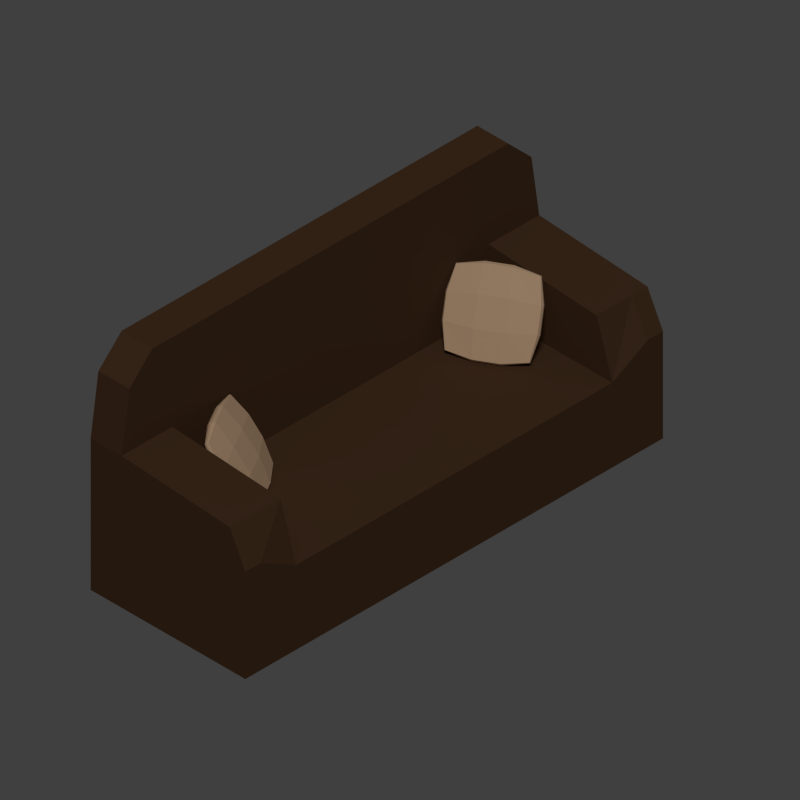 # Source: Sofa_ByBrjce.blend  (saved by Blender 2.76.0; exported with 4.5.12 LTS)
import bpy
from mathutils import Matrix  # noqa: F401  (used for matrix-valued properties, if any)

bpy.ops.wm.read_factory_settings(use_empty=True)
scene = bpy.context.scene
scene.name = 'Scene'

# ---- collections
col_collection_1 = bpy.data.collections.new('Collection 1'); scene.collection.children.link(col_collection_1)

# ---- materials (node trees are filled in below, after node groups)
mat_couleurcanap = bpy.data.materials.new('CouleurCanapé')
mat_couleurcanap.alpha_threshold = 0.0
mat_couleurcanap.use_transparent_shadow = False
mat_couleurcanap.diffuse_color = (0.1, 0.05, 0.025, 1.0)
mat_couleurcanap.roughness = 0.5
mat_couleurcanap.specular_intensity = 0.0
mat_couleurcoussin = bpy.data.materials.new('CouleurCoussin')
mat_couleurcoussin.alpha_threshold = 0.0
mat_couleurcoussin.use_transparent_shadow = False
mat_couleurcoussin.diffuse_color = (0.8, 0.5366, 0.3352, 1.0)
mat_couleurcoussin.roughness = 0.5
mat_couleurcoussin.specular_intensity = 0.0

# ---- material node trees

# ---- world
world_world = bpy.data.worlds.new('World'); scene.world = world_world
world_world.color = (0.05088, 0.05088, 0.05088)
world_world.use_sun_shadow = False
world_world.sun_shadow_jitter_overblur = 0.0
world_world.cycles.sampling_method = 'MANUAL'
world_world.cycles.sample_map_resolution = 256

# ---- cameras
cam_camera = bpy.data.cameras.new('Camera')
cam_camera.type = 'ORTHO'
cam_camera.clip_end = 100.0
cam_camera.lens = 35.0
cam_camera.sensor_width = 32.0
cam_camera.sensor_height = 18.0
cam_camera.ortho_scale = 7.314
cam_camera.dof.focus_distance = 0.0
cam_camera.dof.aperture_fstop = 128.0

# ---- lights
light_lamp = bpy.data.lights.new('Lamp', 'SUN')
light_lamp.transmission_factor = 0.0
light_lamp.cutoff_distance = 30.0
light_lamp.angle = 0.1993
light_lamp.energy = 1.0
light_lamp.shadow_buffer_clip_start = 1.001
light_lamp.shadow_soft_size = 0.1
light_lamp.shadow_cascade_max_distance = 1000.0
light_lamp.cycles.use_multiple_importance_sampling = False

# ---- meshes
me_cube = bpy.data.meshes.new('Cube')
me_cube.from_pydata([(-1.0, -1.0, -1.0), (-1.0, -1.0, 1.0), (-1.0, 1.0, -1.0), (0.75, 5.545, 15.0), (1.0, -1.0, -1.0), (1.0, -1.0, 1.0), (1.0, 1.0, -1.0), (1.0, 1.0, 1.0), (-1.5, -1.0, -1.0), (-1.5, -1.0, 1.0), (-1.5, 1.0, -1.0), (-1.5, 1.0, 1.0), (-1.0, 51.0, -1.0), (-1.5, 5.545, 16.0), (1.0, 51.0, -1.0), (1.0, 51.0, 1.0), (-1.5, 51.0, -1.0), (-1.5, 51.0, 1.0), (-1.0, 53.0, -1.0), (-1.0, 53.0, 1.0), (1.0, 53.0, -1.0), (1.0, 53.0, 1.0), (-1.5, 53.0, -1.0), (-1.5, 53.0, 1.0), (-1.5, 51.0, 16.0), (0.75, 51.0, 15.0), (-1.5, 1.0, 16.0), (-1.5, -1.0, 16.0), (0.75, -1.0, 15.0), (0.75, 1.0, 15.0), (-1.0, 51.0, 16.0), (-1.0, 46.45, 16.0), (-1.0, 1.0, 16.0), (-1.0, -1.0, 16.0), (-1.5, 46.45, 1.0), (-1.5, 41.91, 1.0), (-1.5, 37.36, 1.0), (-1.5, 32.82, 1.0), (-1.5, 28.27, 1.0), (-1.5, 23.73, 1.0), (-1.5, 19.18, 1.0), (-1.5, 14.64, 1.0), (-1.5, 10.09, 1.0), (-1.5, 5.545, 1.0), (1.0, 5.545, -1.0), (1.0, 10.09, -1.0), (1.0, 14.64, -1.0), (1.0, 19.18, -1.0), (1.0, 23.73, -1.0), (1.0, 28.27, -1.0), (1.0, 32.82, -1.0), (1.0, 37.36, -1.0), (1.0, 41.91, -1.0), (1.0, 46.45, -1.0), (1.0, 46.45, 1.0), (1.0, 41.91, 1.0), (1.0, 37.36, 1.0), (1.0, 32.82, 1.0), (1.0, 28.27, 1.0), (1.0, 23.73, 1.0), (1.0, 19.18, 1.0), (1.0, 14.64, 1.0), (1.0, 10.09, 1.0), (1.0, 5.545, 1.0), (-1.5, 46.45, -1.0), (-1.5, 41.91, -1.0), (-1.5, 37.36, -1.0), (-1.5, 32.82, -1.0), (-1.5, 28.27, -1.0), (-1.5, 23.73, -1.0), (-1.5, 19.18, -1.0), (-1.5, 14.64, -1.0), (-1.5, 10.09, -1.0), (-1.5, 5.545, -1.0), (-1.0, 46.45, -1.0), (-1.0, 41.91, -1.0), (-1.0, 37.36, -1.0), (-1.0, 32.82, -1.0), (-1.0, 28.27, -1.0), (-1.0, 23.73, -1.0), (-1.0, 19.18, -1.0), (-1.0, 14.64, -1.0), (-1.0, 10.09, -1.0), (-1.0, 5.545, -1.0), (-1.0, -1.0, 11.0), (-1.5, 5.0, 26.0), (1.0, -1.0, 11.0), (1.0, 1.0, 11.0), (-1.5, -1.0, 11.0), (-1.5, 1.0, 11.0), (-1.0, 5.0, 26.0), (1.0, 51.0, 11.0), (-1.5, 51.0, 11.0), (-1.0, 53.0, 11.0), (1.0, 53.0, 11.0), (-1.5, 53.0, 11.0), (-1.0, 5.545, 8.5), (-1.0, 10.09, 8.5), (-1.0, 14.64, 8.5), (-1.0, 19.18, 8.5), (-1.0, 23.73, 8.5), (-1.0, 28.27, 8.5), (-1.0, 32.82, 8.5), (-1.0, 37.36, 8.5), (-1.0, 41.91, 8.5), (-1.0, 46.45, 8.5), (-1.5, 46.45, 11.0), (-1.5, 41.91, 11.0), (-1.5, 37.36, 11.0), (-1.5, 32.82, 11.0), (-1.5, 28.27, 11.0), (-1.5, 23.73, 11.0), (-1.5, 19.18, 11.0), (-1.5, 14.64, 11.0), (-1.5, 10.09, 11.0), (-1.5, 5.545, 11.0), (1.0, 46.45, 8.5), (1.0, 41.91, 8.5), (1.0, 37.36, 8.5), (1.0, 32.82, 8.5), (1.0, 28.27, 8.5), (1.0, 23.73, 8.5), (1.0, 19.18, 8.5), (1.0, 14.64, 8.5), (1.0, 10.09, 8.5), (1.0, 5.545, 8.5), (-1.0, 53.0, 16.0), (0.75, 53.0, 15.0), (-1.5, 53.0, 16.0), (-1.0, 5.545, 16.0), (-1.0, 10.09, 16.0), (-1.0, 14.64, 16.0), (-1.0, 19.18, 16.0), (-1.0, 23.73, 16.0), (-1.0, 28.27, 16.0), (-1.0, 32.82, 16.0), (-1.0, 37.36, 16.0), (-1.0, 41.91, 16.0), (-1.5, 46.45, 16.0), (-1.5, 41.91, 16.0), (-1.5, 37.36, 16.0), (-1.5, 32.82, 16.0), (-1.5, 28.27, 16.0), (-1.5, 23.73, 16.0), (-1.5, 19.18, 16.0), (-1.5, 14.64, 16.0), (-1.5, 10.09, 16.0), (0.75, 46.45, 15.0), (-1.5, 3.0, 26.0), (-1.0, 46.45, 26.0), (-1.0, 47.0, 26.0), (-1.0, 3.0, 26.0), (-1.5, 47.0, 26.0), (-1.5, 5.545, 26.0), (-1.0, 49.0, 26.0), (-1.5, 49.0, 26.0), (-1.0, 5.545, 26.0), (-1.0, 10.09, 26.0), (-1.0, 14.64, 26.0), (-1.0, 19.18, 26.0), (-1.0, 23.73, 26.0), (-1.0, 28.27, 26.0), (-1.0, 32.82, 26.0), (-1.0, 37.36, 26.0), (-1.0, 41.91, 26.0), (-1.5, 46.45, 26.0), (-1.5, 41.91, 26.0), (-1.5, 37.36, 26.0), (-1.5, 32.82, 26.0), (-1.5, 28.27, 26.0), (-1.5, 23.73, 26.0), (-1.5, 19.18, 26.0), (-1.5, 14.64, 26.0), (-1.5, 10.09, 26.0), (-1.5, -1.788e-07, 23.0), (-1.0, -1.788e-07, 23.0), (-1.0, 14.64, 21.0), (-1.5, 23.73, 21.0), (-1.0, 10.09, 21.0), (-1.5, 28.27, 21.0), (-1.0, 3.0, 21.0), (-1.0, 5.545, 21.0), (-1.5, 37.36, 21.0), (-1.5, 32.82, 21.0), (-1.0, 46.45, 21.0), (-1.0, 49.0, 21.0), (-1.5, 3.0, 21.0), (-1.5, 19.18, 21.0), (-1.0, 19.18, 21.0), (-1.5, 14.64, 21.0), (-1.0, 23.73, 21.0), (-1.5, 10.09, 21.0), (-1.0, 28.27, 21.0), (-1.5, 5.545, 21.0), (-1.0, 32.82, 21.0), (-1.0, 37.36, 21.0), (-1.0, 41.91, 21.0), (-1.5, 52.0, 23.0), (-1.0, 52.0, 23.0), (-1.5, 46.45, 21.0), (-1.5, 49.0, 21.0), (-1.5, 41.91, 21.0)], [], [(2, 0, 8, 10), (54, 53, 14, 15), (7, 5, 4, 6), (5, 1, 0, 4), (0, 2, 6, 4), (57, 56, 118, 119), (9, 11, 10, 8), (42, 43, 115, 114), (56, 55, 117, 118), (0, 1, 9, 8), (14, 12, 18, 20), (12, 16, 22, 18), (64, 34, 17, 16), (74, 64, 16, 12), (53, 74, 12, 14), (41, 42, 114, 113), (19, 21, 20, 18), (19, 18, 22, 23), (55, 54, 116, 117), (40, 41, 113, 112), (16, 17, 23, 22), (15, 14, 20, 21), (5, 7, 87, 86), (54, 15, 91, 116), (39, 40, 112, 111), (21, 19, 93, 94), (9, 1, 84, 88), (38, 39, 111, 110), (37, 38, 110, 109), (36, 37, 109, 108), (23, 17, 92, 95), (63, 62, 124, 125), (6, 2, 83, 44), (44, 83, 82, 45), (45, 82, 81, 46), (46, 81, 80, 47), (47, 80, 79, 48), (48, 79, 78, 49), (49, 78, 77, 50), (50, 77, 76, 51), (51, 76, 75, 52), (52, 75, 74, 53), (2, 10, 73, 83), (83, 73, 72, 82), (82, 72, 71, 81), (81, 71, 70, 80), (80, 70, 69, 79), (79, 69, 68, 78), (78, 68, 67, 77), (77, 67, 66, 76), (76, 66, 65, 75), (75, 65, 64, 74), (10, 11, 43, 73), (73, 43, 42, 72), (72, 42, 41, 71), (71, 41, 40, 70), (70, 40, 39, 69), (69, 39, 38, 68), (68, 38, 37, 67), (67, 37, 36, 66), (66, 36, 35, 65), (65, 35, 34, 64), (35, 36, 108, 107), (7, 63, 125, 87), (62, 61, 123, 124), (34, 35, 107, 106), (15, 21, 94, 91), (61, 60, 122, 123), (17, 34, 106, 92), (43, 11, 89, 115), (11, 9, 88, 89), (60, 59, 121, 122), (7, 6, 44, 63), (63, 44, 45, 62), (62, 45, 46, 61), (61, 46, 47, 60), (60, 47, 48, 59), (59, 48, 49, 58), (58, 49, 50, 57), (57, 50, 51, 56), (56, 51, 52, 55), (55, 52, 53, 54), (86, 87, 29, 28), (95, 92, 24, 128), (105, 116, 147, 31), (107, 108, 140, 139), (106, 107, 139, 138), (91, 94, 127, 25), (92, 106, 138, 24), (96, 125, 124, 97), (97, 124, 123, 98), (98, 123, 122, 99), (99, 122, 121, 100), (100, 121, 120, 101), (101, 120, 119, 102), (102, 119, 118, 103), (103, 118, 117, 104), (104, 117, 116, 105), (93, 95, 128, 126), (104, 105, 31, 137), (94, 93, 126, 127), (103, 104, 137, 136), (87, 125, 3, 29), (102, 103, 136, 135), (116, 91, 25, 147), (115, 89, 26, 13), (101, 102, 135, 134), (114, 115, 13, 146), (1, 5, 86, 84), (58, 57, 119, 120), (19, 23, 95, 93), (59, 58, 120, 121), (28, 29, 32, 33), (187, 189, 172, 171), (174, 175, 151, 148), (31, 147, 25, 30), (30, 25, 127, 126), (176, 188, 159, 158), (32, 29, 3, 129), (177, 187, 171, 170), (186, 174, 148, 85), (175, 180, 90, 151), (178, 176, 158, 157), (179, 177, 170, 169), (181, 178, 157, 156), (183, 179, 169, 168), (180, 181, 156, 90), (182, 183, 168, 167), (184, 185, 150, 149), (108, 109, 141, 140), (84, 86, 28, 33), (109, 110, 142, 141), (96, 97, 130, 129), (89, 88, 27, 26), (110, 111, 143, 142), (97, 98, 131, 130), (111, 112, 144, 143), (98, 99, 132, 131), (125, 96, 129, 3), (88, 84, 33, 27), (112, 113, 145, 144), (99, 100, 133, 132), (113, 114, 146, 145), (100, 101, 134, 133), (151, 90, 85, 148), (165, 149, 150, 152), (152, 150, 154, 155), (85, 90, 156, 153), (153, 156, 157, 173), (173, 157, 158, 172), (172, 158, 159, 171), (171, 159, 160, 170), (170, 160, 161, 169), (169, 161, 162, 168), (168, 162, 163, 167), (167, 163, 164, 166), (166, 164, 149, 165), (188, 190, 160, 159), (189, 191, 173, 172), (190, 192, 161, 160), (191, 193, 153, 173), (192, 194, 162, 161), (193, 186, 85, 153), (194, 195, 163, 162), (195, 196, 164, 163), (196, 184, 149, 164), (198, 197, 155, 154), (200, 199, 165, 152), (199, 201, 166, 165), (185, 198, 154, 150), (201, 182, 167, 166), (197, 200, 152, 155), (128, 24, 200, 197), (139, 140, 182, 201), (30, 126, 198, 185), (138, 139, 201, 199), (24, 138, 199, 200), (126, 128, 197, 198), (137, 31, 184, 196), (136, 137, 196, 195), (135, 136, 195, 194), (13, 26, 186, 193), (134, 135, 194, 192), (146, 13, 193, 191), (133, 134, 192, 190), (145, 146, 191, 189), (132, 133, 190, 188), (31, 30, 185, 184), (140, 141, 183, 182), (32, 129, 181, 180), (141, 142, 179, 183), (129, 130, 178, 181), (142, 143, 177, 179), (130, 131, 176, 178), (33, 32, 180, 175), (26, 27, 174, 186), (143, 144, 187, 177), (131, 132, 188, 176), (27, 33, 175, 174), (144, 145, 189, 187)])
me_cube.materials.append(mat_couleurcanap)
me_cube.use_remesh_preserve_volume = False
me_cube.use_remesh_preserve_attributes = False
me_cube.use_mirror_vertex_groups = False
me_cube.update()
me_plane = bpy.data.meshes.new('Plane')
me_plane.from_pydata([(-1.0, -1.0, 0.0), (1.0, -1.0, 0.0), (-1.0, 1.0, 0.0), (1.0, 1.0, 0.0), (-1.0, -1.0, 0.2), (1.0, -1.0, 0.2), (-1.0, 1.0, 0.2), (1.0, 1.0, 0.2), (-1.122, 0.3333, -0.1224), (-1.122, -0.3333, -0.1224), (-0.3333, -1.122, -0.1224), (0.3333, -1.122, -0.1224), (1.122, -0.3333, -0.1224), (1.122, 0.3333, -0.1224), (0.3333, 1.122, -0.1224), (-0.3333, 1.122, -0.1224), (-1.122, 0.3333, 0.3224), (-1.122, -0.3333, 0.3224), (-0.3333, -1.122, 0.3224), (0.3333, -1.122, 0.3224), (1.122, -0.3333, 0.3224), (1.122, 0.3333, 0.3224), (0.3333, 1.122, 0.3224), (-0.3333, 1.122, 0.3224), (1.012, 1.012, 0.06667), (1.012, 1.012, 0.1333), (1.012, -1.012, 0.1333), (1.012, -1.012, 0.06667), (-1.012, -1.012, 0.06667), (-1.012, -1.012, 0.1333), (-1.012, 1.012, 0.1333), (-1.012, 1.012, 0.06667), (-0.3462, -1.161, 0.02588), (-0.3462, -1.161, 0.1741), (0.3462, -1.161, 0.02588), (0.3462, -1.161, 0.1741), (0.3462, 1.161, 0.02588), (0.3462, 1.161, 0.1741), (-0.3462, 1.161, 0.02588), (-0.3462, 1.161, 0.1741), (-1.161, 0.3462, 0.02588), (-1.161, 0.3462, 0.1741), (-1.161, -0.3462, 0.02588), (-1.161, -0.3462, 0.1741), (1.161, -0.3462, 0.02588), (1.161, -0.3462, 0.1741), (1.161, 0.3462, 0.02588), (1.161, 0.3462, 0.1741), (-0.3984, -0.3741, 0.5175), (-0.3984, 0.3741, 0.5175), (0.3984, -0.3741, 0.5175), (0.3984, 0.3741, 0.5175), (-0.3741, -0.3984, -0.3175), (0.3741, -0.3984, -0.3175), (-0.3741, 0.3984, -0.3175), (0.3741, 0.3984, -0.3175)], [], [(55, 14, 3, 13), (51, 21, 7, 22), (47, 25, 7, 21), (43, 29, 4, 17), (39, 30, 6, 23), (35, 26, 5, 19), (29, 33, 18, 4), (33, 35, 19, 18), (0, 10, 32, 28), (28, 32, 33, 29), (10, 11, 34, 32), (32, 34, 35, 33), (11, 1, 27, 34), (34, 27, 26, 35), (25, 37, 22, 7), (37, 39, 23, 22), (3, 14, 36, 24), (24, 36, 37, 25), (14, 15, 38, 36), (36, 38, 39, 37), (15, 2, 31, 38), (38, 31, 30, 39), (30, 41, 16, 6), (41, 43, 17, 16), (2, 8, 40, 31), (31, 40, 41, 30), (8, 9, 42, 40), (40, 42, 43, 41), (9, 0, 28, 42), (42, 28, 29, 43), (26, 45, 20, 5), (45, 47, 21, 20), (1, 12, 44, 27), (27, 44, 45, 26), (12, 13, 46, 44), (44, 46, 47, 45), (13, 3, 24, 46), (46, 24, 25, 47), (16, 49, 23, 6), (49, 51, 22, 23), (4, 18, 48, 17), (17, 48, 49, 16), (18, 19, 50, 48), (48, 50, 51, 49), (19, 5, 20, 50), (50, 20, 21, 51), (11, 53, 12, 1), (53, 55, 13, 12), (0, 9, 52, 10), (10, 52, 53, 11), (9, 8, 54, 52), (52, 54, 55, 53), (8, 2, 15, 54), (54, 15, 14, 55)])
me_plane.materials.append(mat_couleurcoussin)
me_plane.use_remesh_preserve_volume = False
me_plane.use_remesh_preserve_attributes = False
me_plane.use_mirror_vertex_groups = False
me_plane.update()
me_plane_002 = bpy.data.meshes.new('Plane.002')
me_plane_002.from_pydata([(-1.0, -1.0, 0.0), (1.0, -1.0, 0.0), (-1.0, 1.0, 0.0), (1.0, 1.0, 0.0), (-1.0, -1.0, 0.2), (1.0, -1.0, 0.2), (-1.0, 1.0, 0.2), (1.0, 1.0, 0.2), (-1.122, 0.3333, -0.1224), (-1.122, -0.3333, -0.1224), (-0.3333, -1.122, -0.1224), (0.3333, -1.122, -0.1224), (1.122, -0.3333, -0.1224), (1.122, 0.3333, -0.1224), (0.3333, 1.122, -0.1224), (-0.3333, 1.122, -0.1224), (-1.122, 0.3333, 0.3224), (-1.122, -0.3333, 0.3224), (-0.3333, -1.122, 0.3224), (0.3333, -1.122, 0.3224), (1.122, -0.3333, 0.3224), (1.122, 0.3333, 0.3224), (0.3333, 1.122, 0.3224), (-0.3333, 1.122, 0.3224), (1.012, 1.012, 0.06667), (1.012, 1.012, 0.1333), (1.012, -1.012, 0.1333), (1.012, -1.012, 0.06667), (-1.012, -1.012, 0.06667), (-1.012, -1.012, 0.1333), (-1.012, 1.012, 0.1333), (-1.012, 1.012, 0.06667), (-0.3462, -1.161, 0.02588), (-0.3462, -1.161, 0.1741), (0.3462, -1.161, 0.02588), (0.3462, -1.161, 0.1741), (0.3462, 1.161, 0.02588), (0.3462, 1.161, 0.1741), (-0.3462, 1.161, 0.02588), (-0.3462, 1.161, 0.1741), (-1.161, 0.3462, 0.02588), (-1.161, 0.3462, 0.1741), (-1.161, -0.3462, 0.02588), (-1.161, -0.3462, 0.1741), (1.161, -0.3462, 0.02588), (1.161, -0.3462, 0.1741), (1.161, 0.3462, 0.02588), (1.161, 0.3462, 0.1741), (-0.3984, -0.3741, 0.5175), (-0.3984, 0.3741, 0.5175), (0.3984, -0.3741, 0.5175), (0.3984, 0.3741, 0.5175), (-0.3741, -0.3984, -0.3175), (0.3741, -0.3984, -0.3175), (-0.3741, 0.3984, -0.3175), (0.3741, 0.3984, -0.3175)], [], [(55, 14, 3, 13), (51, 21, 7, 22), (47, 25, 7, 21), (43, 29, 4, 17), (39, 30, 6, 23), (35, 26, 5, 19), (29, 33, 18, 4), (33, 35, 19, 18), (0, 10, 32, 28), (28, 32, 33, 29), (10, 11, 34, 32), (32, 34, 35, 33), (11, 1, 27, 34), (34, 27, 26, 35), (25, 37, 22, 7), (37, 39, 23, 22), (3, 14, 36, 24), (24, 36, 37, 25), (14, 15, 38, 36), (36, 38, 39, 37), (15, 2, 31, 38), (38, 31, 30, 39), (30, 41, 16, 6), (41, 43, 17, 16), (2, 8, 40, 31), (31, 40, 41, 30), (8, 9, 42, 40), (40, 42, 43, 41), (9, 0, 28, 42), (42, 28, 29, 43), (26, 45, 20, 5), (45, 47, 21, 20), (1, 12, 44, 27), (27, 44, 45, 26), (12, 13, 46, 44), (44, 46, 47, 45), (13, 3, 24, 46), (46, 24, 25, 47), (16, 49, 23, 6), (49, 51, 22, 23), (4, 18, 48, 17), (17, 48, 49, 16), (18, 19, 50, 48), (48, 50, 51, 49), (19, 5, 20, 50), (50, 20, 21, 51), (11, 53, 12, 1), (53, 55, 13, 12), (0, 9, 52, 10), (10, 52, 53, 11), (9, 8, 54, 52), (52, 54, 55, 53), (8, 2, 15, 54), (54, 15, 14, 55)])
me_plane_002.materials.append(mat_couleurcoussin)
me_plane_002.use_remesh_preserve_volume = False
me_plane_002.use_remesh_preserve_attributes = False
me_plane_002.use_mirror_vertex_groups = False
me_plane_002.update()

# ---- objects
ob_lamp = bpy.data.objects.new('Lamp', light_lamp)
ob_camera = bpy.data.objects.new('Camera', cam_camera)
ob_cube = bpy.data.objects.new('Cube', me_cube)
ob_plane = bpy.data.objects.new('Plane', me_plane)
ob_plane_001 = bpy.data.objects.new('Plane.001', me_plane_002)

# ---- transforms, parenting, visibility, modifiers, constraints
ob_lamp.location = (3.0, -3.0, 5.904)
ob_lamp.rotation_euler = (0.6503, 0.05522, 0.7153)
ob_lamp.lock_rotations_4d = False
ob_lamp.empty_display_type = 'ARROWS'
ob_lamp.color = (0.0, 0.0, 0.0, 0.0)
ob_lamp.lineart.crease_threshold = 0.0
ob_camera.location = (12.0, -12.0, 12.0)
ob_camera.rotation_euler = (0.9564, 0.0, 0.7854)
ob_camera.lock_rotations_4d = False
ob_camera.empty_display_type = 'ARROWS'
ob_camera.color = (0.0, 0.0, 0.0, 0.0)
ob_camera.display_type = 'WIRE'
ob_camera.lineart.crease_threshold = 0.0
ob_cube.location = (0.2, -2.9, -1.0)
ob_cube.scale = (0.8, 0.1, 0.1)
ob_cube.lineart.crease_threshold = 0.0
ob_plane.location = (-0.2166, -1.889, 0.251)
ob_plane.rotation_euler = (1.192e-07, 1.047, 0.5236)
ob_plane.scale = (0.4, 0.4, 0.2)
ob_plane.lineart.crease_threshold = 0.0
ob_plane_001.location = (-0.1473, 1.358, 0.251)
ob_plane_001.rotation_euler = (1.192e-07, 1.047, -1.047)
ob_plane_001.scale = (0.4, 0.4, 0.2)
ob_plane_001.lineart.crease_threshold = 0.0

# ---- collection membership
col_collection_1.objects.link(ob_lamp)
col_collection_1.objects.link(ob_camera)
col_collection_1.objects.link(ob_cube)
col_collection_1.objects.link(ob_plane)
col_collection_1.objects.link(ob_plane_001)

# ---- scene / render settings (as saved in the file)
scene.camera = ob_camera
scene.frame_start = 1; scene.frame_end = 250; scene.frame_set(1)
scene.render.engine = 'BLENDER_EEVEE_NEXT'
scene.render.image_settings.compression = 100
scene.render.resolution_x = 1000
scene.render.resolution_y = 1000
scene.render.resolution_percentage = 50
scene.render.dither_intensity = 0.0
scene.cycles.use_denoising = False
scene.cycles.samples = 100
scene.cycles.sampling_pattern = 'TABULATED_SOBOL'
scene.cycles.light_sampling_threshold = 0.0
scene.cycles.use_adaptive_sampling = False
scene.cycles.use_light_tree = False
scene.cycles.blur_glossy = 0.0
scene.cycles.pixel_filter_type = 'GAUSSIAN'
scene.cycles.sample_clamp_indirect = 0.0
scene.view_settings.view_transform = 'Standard'
bpy.context.view_layer.update()
